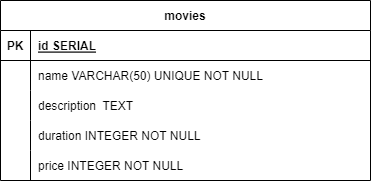

The diagram above was exported from draw.io. Its source (the exported page's mxGraphModel, read from the mxfile embedded in the PNG):
<mxGraphModel dx="715" dy="558" grid="1" gridSize="10" guides="1" tooltips="1" connect="1" arrows="1" fold="1" page="1" pageScale="1" pageWidth="827" pageHeight="1169" math="0" shadow="0">
  <root>
    <mxCell id="0" />
    <mxCell id="1" parent="0" />
    <mxCell id="hnhAAW2S-p4RLIsP-fd0-1" value="movies" style="shape=table;startSize=30;container=1;collapsible=1;childLayout=tableLayout;fixedRows=1;rowLines=0;fontStyle=1;align=center;resizeLast=1;" vertex="1" parent="1">
      <mxGeometry x="280" y="210" width="370" height="180" as="geometry" />
    </mxCell>
    <mxCell id="hnhAAW2S-p4RLIsP-fd0-2" value="" style="shape=tableRow;horizontal=0;startSize=0;swimlaneHead=0;swimlaneBody=0;fillColor=none;collapsible=0;dropTarget=0;points=[[0,0.5],[1,0.5]];portConstraint=eastwest;top=0;left=0;right=0;bottom=1;" vertex="1" parent="hnhAAW2S-p4RLIsP-fd0-1">
      <mxGeometry y="30" width="370" height="30" as="geometry" />
    </mxCell>
    <mxCell id="hnhAAW2S-p4RLIsP-fd0-3" value="PK" style="shape=partialRectangle;connectable=0;fillColor=none;top=0;left=0;bottom=0;right=0;fontStyle=1;overflow=hidden;" vertex="1" parent="hnhAAW2S-p4RLIsP-fd0-2">
      <mxGeometry width="30" height="30" as="geometry">
        <mxRectangle width="30" height="30" as="alternateBounds" />
      </mxGeometry>
    </mxCell>
    <mxCell id="hnhAAW2S-p4RLIsP-fd0-4" value="id SERIAL" style="shape=partialRectangle;connectable=0;fillColor=none;top=0;left=0;bottom=0;right=0;align=left;spacingLeft=6;fontStyle=5;overflow=hidden;" vertex="1" parent="hnhAAW2S-p4RLIsP-fd0-2">
      <mxGeometry x="30" width="340" height="30" as="geometry">
        <mxRectangle width="340" height="30" as="alternateBounds" />
      </mxGeometry>
    </mxCell>
    <mxCell id="hnhAAW2S-p4RLIsP-fd0-5" value="" style="shape=tableRow;horizontal=0;startSize=0;swimlaneHead=0;swimlaneBody=0;fillColor=none;collapsible=0;dropTarget=0;points=[[0,0.5],[1,0.5]];portConstraint=eastwest;top=0;left=0;right=0;bottom=0;" vertex="1" parent="hnhAAW2S-p4RLIsP-fd0-1">
      <mxGeometry y="60" width="370" height="30" as="geometry" />
    </mxCell>
    <mxCell id="hnhAAW2S-p4RLIsP-fd0-6" value="" style="shape=partialRectangle;connectable=0;fillColor=none;top=0;left=0;bottom=0;right=0;editable=1;overflow=hidden;" vertex="1" parent="hnhAAW2S-p4RLIsP-fd0-5">
      <mxGeometry width="30" height="30" as="geometry">
        <mxRectangle width="30" height="30" as="alternateBounds" />
      </mxGeometry>
    </mxCell>
    <mxCell id="hnhAAW2S-p4RLIsP-fd0-7" value="name VARCHAR(50) UNIQUE NOT NULL" style="shape=partialRectangle;connectable=0;fillColor=none;top=0;left=0;bottom=0;right=0;align=left;spacingLeft=6;overflow=hidden;" vertex="1" parent="hnhAAW2S-p4RLIsP-fd0-5">
      <mxGeometry x="30" width="340" height="30" as="geometry">
        <mxRectangle width="340" height="30" as="alternateBounds" />
      </mxGeometry>
    </mxCell>
    <mxCell id="hnhAAW2S-p4RLIsP-fd0-8" value="" style="shape=tableRow;horizontal=0;startSize=0;swimlaneHead=0;swimlaneBody=0;fillColor=none;collapsible=0;dropTarget=0;points=[[0,0.5],[1,0.5]];portConstraint=eastwest;top=0;left=0;right=0;bottom=0;" vertex="1" parent="hnhAAW2S-p4RLIsP-fd0-1">
      <mxGeometry y="90" width="370" height="30" as="geometry" />
    </mxCell>
    <mxCell id="hnhAAW2S-p4RLIsP-fd0-9" value="" style="shape=partialRectangle;connectable=0;fillColor=none;top=0;left=0;bottom=0;right=0;editable=1;overflow=hidden;" vertex="1" parent="hnhAAW2S-p4RLIsP-fd0-8">
      <mxGeometry width="30" height="30" as="geometry">
        <mxRectangle width="30" height="30" as="alternateBounds" />
      </mxGeometry>
    </mxCell>
    <mxCell id="hnhAAW2S-p4RLIsP-fd0-10" value="description  TEXT " style="shape=partialRectangle;connectable=0;fillColor=none;top=0;left=0;bottom=0;right=0;align=left;spacingLeft=6;overflow=hidden;" vertex="1" parent="hnhAAW2S-p4RLIsP-fd0-8">
      <mxGeometry x="30" width="340" height="30" as="geometry">
        <mxRectangle width="340" height="30" as="alternateBounds" />
      </mxGeometry>
    </mxCell>
    <mxCell id="hnhAAW2S-p4RLIsP-fd0-11" value="" style="shape=tableRow;horizontal=0;startSize=0;swimlaneHead=0;swimlaneBody=0;fillColor=none;collapsible=0;dropTarget=0;points=[[0,0.5],[1,0.5]];portConstraint=eastwest;top=0;left=0;right=0;bottom=0;" vertex="1" parent="hnhAAW2S-p4RLIsP-fd0-1">
      <mxGeometry y="120" width="370" height="30" as="geometry" />
    </mxCell>
    <mxCell id="hnhAAW2S-p4RLIsP-fd0-12" value="" style="shape=partialRectangle;connectable=0;fillColor=none;top=0;left=0;bottom=0;right=0;editable=1;overflow=hidden;" vertex="1" parent="hnhAAW2S-p4RLIsP-fd0-11">
      <mxGeometry width="30" height="30" as="geometry">
        <mxRectangle width="30" height="30" as="alternateBounds" />
      </mxGeometry>
    </mxCell>
    <mxCell id="hnhAAW2S-p4RLIsP-fd0-13" value="duration INTEGER NOT NULL" style="shape=partialRectangle;connectable=0;fillColor=none;top=0;left=0;bottom=0;right=0;align=left;spacingLeft=6;overflow=hidden;" vertex="1" parent="hnhAAW2S-p4RLIsP-fd0-11">
      <mxGeometry x="30" width="340" height="30" as="geometry">
        <mxRectangle width="340" height="30" as="alternateBounds" />
      </mxGeometry>
    </mxCell>
    <mxCell id="hnhAAW2S-p4RLIsP-fd0-14" value="" style="shape=tableRow;horizontal=0;startSize=0;swimlaneHead=0;swimlaneBody=0;fillColor=none;collapsible=0;dropTarget=0;points=[[0,0.5],[1,0.5]];portConstraint=eastwest;top=0;left=0;right=0;bottom=0;" vertex="1" parent="hnhAAW2S-p4RLIsP-fd0-1">
      <mxGeometry y="150" width="370" height="30" as="geometry" />
    </mxCell>
    <mxCell id="hnhAAW2S-p4RLIsP-fd0-15" value="" style="shape=partialRectangle;connectable=0;fillColor=none;top=0;left=0;bottom=0;right=0;editable=1;overflow=hidden;" vertex="1" parent="hnhAAW2S-p4RLIsP-fd0-14">
      <mxGeometry width="30" height="30" as="geometry">
        <mxRectangle width="30" height="30" as="alternateBounds" />
      </mxGeometry>
    </mxCell>
    <mxCell id="hnhAAW2S-p4RLIsP-fd0-16" value="price INTEGER NOT NULL" style="shape=partialRectangle;connectable=0;fillColor=none;top=0;left=0;bottom=0;right=0;align=left;spacingLeft=6;overflow=hidden;" vertex="1" parent="hnhAAW2S-p4RLIsP-fd0-14">
      <mxGeometry x="30" width="340" height="30" as="geometry">
        <mxRectangle width="340" height="30" as="alternateBounds" />
      </mxGeometry>
    </mxCell>
  </root>
</mxGraphModel>